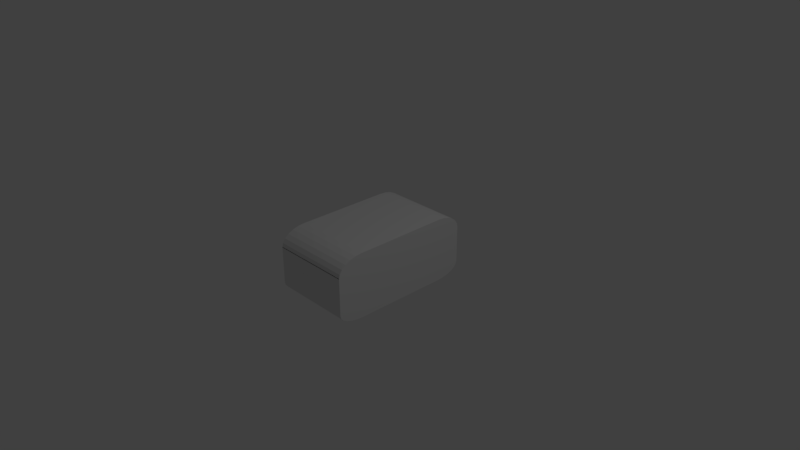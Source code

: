 # Source: spaceShip-shield.blend  (saved by Blender 2.78.0; exported with 4.5.12 LTS)
import bpy
from mathutils import Matrix  # noqa: F401  (used for matrix-valued properties, if any)

bpy.ops.wm.read_factory_settings(use_empty=True)
scene = bpy.context.scene
scene.name = 'Scene'

# ---- collections
col_collection_1 = bpy.data.collections.new('Collection 1'); scene.collection.children.link(col_collection_1)

# ---- materials (node trees are filled in below, after node groups)
mat_forceshieldmaterial = bpy.data.materials.new('ForceShieldMaterial')
mat_forceshieldmaterial.alpha_threshold = 0.0
mat_forceshieldmaterial.use_transparent_shadow = False
mat_forceshieldmaterial.roughness = 0.5

# ---- material node trees

# ---- world
world_world = bpy.data.worlds.new('World'); scene.world = world_world
world_world.color = (0.05088, 0.05088, 0.05088)
world_world.use_sun_shadow = False
world_world.sun_shadow_jitter_overblur = 0.0
world_world.cycles.sampling_method = 'MANUAL'

# ---- cameras
cam_camera = bpy.data.cameras.new('Camera')
cam_camera.clip_end = 100.0
cam_camera.lens = 35.0
cam_camera.sensor_width = 32.0
cam_camera.sensor_height = 18.0
cam_camera.ortho_scale = 7.314
cam_camera.dof.focus_distance = 0.0
cam_camera.dof.aperture_fstop = 128.0

# ---- lights
light_lamp = bpy.data.lights.new('Lamp', 'POINT')
light_lamp.transmission_factor = 0.0
light_lamp.cutoff_distance = 30.0
light_lamp.energy = 100.0
light_lamp.shadow_buffer_clip_start = 1.001
light_lamp.shadow_soft_size = 0.1
light_lamp.shadow_maximum_resolution = 0.006
light_lamp.use_absolute_resolution = True

# ---- meshes
me_cube_008 = bpy.data.meshes.new('Cube.008')
me_cube_008.from_pydata([(0.5505, -0.9524, 0.226), (0.5505, -0.9524, 0.2326), (0.5511, 1.057, 0.02922), (0.5505, 1.056, 0.02866), (0.5505, -0.9524, 0.02866), (0.5505, 0.7043, 0.4457), (0.5505, 0.3571, 0.4457), (0.5505, 0.0217, 0.4457), (0.5505, -0.2993, 0.4457), (0.5505, 1.056, 0.226), (0.5505, -0.601, 0.4457), (0.5505, 0.7952, 0.4382), (0.5505, 0.88, 0.4163), (0.5505, 0.9527, 0.3813), (0.5505, 1.009, 0.3359), (0.5505, 1.044, 0.2829), (0.5505, -0.9405, 0.2829), (0.5505, -0.9054, 0.3359), (0.5505, -0.8495, 0.3813), (0.5505, -0.7767, 0.4163), (0.5505, -0.692, 0.4382), (0.5511, -0.9515, 0.02922), (0.5511, -0.9515, -0.1237), (0.5511, 1.057, -0.2767), (0.5511, 0.05256, -0.4414), (0.5511, 0.3789, -0.4414), (0.5511, -0.6001, -0.4414), (0.5511, -0.2738, -0.4414), (0.5511, -0.9515, -0.2767), (0.5511, 0.7052, -0.4414), (0.5511, -0.691, -0.4358), (0.5511, -0.7758, -0.4194), (0.5511, -0.8486, -0.3932), (0.5511, -0.9044, -0.3591), (0.5511, -0.9395, -0.3193), (0.5511, 1.045, -0.3193), (0.5511, 1.01, -0.3591), (0.5511, 0.9537, -0.3932), (0.5511, 0.8809, -0.4194), (0.5511, 0.7962, -0.4358), (-0.5511, -0.9524, 0.226), (-0.5511, -0.9524, 0.2326), (-0.5505, 1.057, 0.02922), (-0.5511, 1.056, 0.02866), (-0.5511, -0.9524, 0.02866), (-0.5511, 0.7043, 0.4457), (-0.5511, 0.3571, 0.4457), (-0.5511, 0.0217, 0.4457), (-0.5511, -0.2993, 0.4457), (-0.5511, 1.056, 0.226), (-0.5511, -0.601, 0.4457), (-0.5511, 0.7952, 0.4382), (-0.5511, 0.88, 0.4163), (-0.5511, 0.9527, 0.3813), (-0.5511, 1.009, 0.3359), (-0.5511, 1.044, 0.2829), (-0.5511, -0.9405, 0.2829), (-0.5511, -0.9054, 0.3359), (-0.5511, -0.8495, 0.3813), (-0.5511, -0.7767, 0.4163), (-0.5511, -0.692, 0.4382), (-0.5505, -0.9515, 0.02922), (-0.5505, -0.9515, -0.1237), (-0.5505, 1.057, -0.2767), (-0.5505, 0.05256, -0.4414), (-0.5505, 0.3789, -0.4414), (-0.5505, -0.6001, -0.4414), (-0.5505, -0.2738, -0.4414), (-0.5505, -0.9515, -0.2767), (-0.5505, 0.7052, -0.4414), (-0.5505, -0.691, -0.4358), (-0.5505, -0.7758, -0.4194), (-0.5505, -0.8486, -0.3932), (-0.5505, -0.9044, -0.3591), (-0.5505, -0.9395, -0.3193), (-0.5505, 1.045, -0.3193), (-0.5505, 1.01, -0.3591), (-0.5505, 0.9537, -0.3932), (-0.5505, 0.8809, -0.4194), (-0.5505, 0.7962, -0.4358)], [], [(0, 1, 4, 21, 22, 28, 34, 33, 32, 31, 30, 26, 27, 24, 25, 29, 39, 38, 37, 36, 35, 23, 2, 3, 9, 15, 14, 13, 12, 11, 5, 6, 7, 8, 10, 20, 19, 18, 17, 16), (33, 34, 74, 73), (69, 65, 64, 67, 66, 70, 71, 72, 73, 74, 68, 62, 61, 44, 41, 40, 56, 57, 58, 59, 60, 50, 48, 47, 46, 45, 51, 52, 53, 54, 55, 49, 43, 42, 63, 75, 76, 77, 78, 79), (35, 36, 76, 75), (5, 11, 51, 45), (28, 22, 62, 68), (18, 19, 59, 58), (4, 1, 41, 44), (13, 14, 54, 53), (36, 37, 77, 76), (39, 29, 69, 79), (31, 32, 72, 71), (21, 4, 44, 61), (14, 15, 55, 54), (16, 17, 57, 56), (9, 3, 43, 49), (23, 35, 75, 63), (24, 27, 67, 64), (17, 18, 58, 57), (3, 2, 42, 43), (20, 10, 50, 60), (12, 13, 53, 52), (38, 39, 79, 78), (30, 31, 71, 70), (22, 21, 61, 62), (25, 24, 64, 65), (0, 16, 56, 40), (7, 6, 46, 47), (34, 28, 68, 74), (27, 26, 66, 67), (19, 20, 60, 59), (11, 12, 52, 51), (29, 25, 65, 69), (1, 0, 40, 41), (6, 5, 45, 46), (37, 38, 78, 77), (26, 30, 70, 66), (32, 33, 73, 72), (15, 9, 49, 55), (8, 7, 47, 48), (2, 23, 63, 42), (10, 8, 48, 50)])
_uv = me_cube_008.uv_layers.new(name='UVMap')
_uv.uv.foreach_set('vector', [0.0004117, 0.1526, 0.000353, 0.1768, 4.932e-05, 0.1285, 0.0004702, 0.1286, 0.0004709, 0.1099, 0.0004716, 0.09118, 0.001204, 0.08597, 0.003349, 0.08111, 0.006763, 0.07694, 0.01121, 0.07374, 0.01639, 0.07173, 0.02195, 0.07104, 0.04189, 0.07105, 0.06183, 0.07105, 0.08178, 0.07105, 0.1017, 0.07105, 0.1073, 0.07173, 0.1125, 0.07375, 0.1169, 0.07695, 0.1203, 0.08112, 0.1225, 0.08597, 0.1232, 0.09118, 0.1238, 0.1286, 0.1231, 0.1285, 0.1231, 0.1526, 0.1224, 0.1596, 0.1203, 0.1661, 0.1168, 0.1716, 0.1124, 0.1759, 0.1072, 0.1786, 0.1017, 0.1795, 0.08044, 0.1795, 0.05994, 0.1795, 0.04033, 0.1795, 0.02189, 0.1795, 0.01633, 0.1786, 0.01115, 0.1759, 0.006702, 0.1716, 0.003289, 0.1661, 0.001143, 0.1596, 0.2545, 0.2084, 0.2492, 0.2084, 0.2492, 0.1796, 0.2545, 0.1796, 0.9855, 0.07095, 0.9725, 0.07095, 0.9594, 0.07095, 0.9464, 0.07095, 0.9333, 0.07095, 0.9297, 0.0705, 0.9263, 0.06918, 0.9234, 0.06709, 0.9212, 0.06436, 0.9198, 0.06119, 0.9193, 0.05778, 0.9193, 0.04556, 0.9193, 0.03333, 0.919, 0.03364, 4.932e-05, 0.01207, 0.9193, 0.0176, 0.9197, 0.01306, 0.9211, 0.008826, 0.9234, 0.00519, 0.9263, 0.002401, 0.9297, 0.0006474, 0.9333, 4.932e-05, 0.9454, 4.932e-05, 0.9582, 4.935e-05, 0.9716, 4.934e-05, 0.9855, 4.934e-05, 0.9891, 0.0006474, 0.9925, 0.002401, 0.9954, 0.005191, 0.9976, 0.008826, 0.999, 0.01306, 0.9995, 0.0176, 0.9995, 0.03338, 1.0, 0.03289, 0.9995, 0.05778, 0.9991, 0.06119, 0.9977, 0.06436, 0.9954, 0.06709, 0.9925, 0.06918, 0.9891, 0.0705, 0.3836, 0.2084, 0.3783, 0.2084, 0.3783, 0.1796, 0.3836, 0.1796, 0.06263, 0.2084, 0.057, 0.2084, 0.057, 0.1796, 0.06263, 0.1796, 0.244, 0.2084, 0.2253, 0.2084, 0.2253, 0.1796, 0.244, 0.1796, 0.16, 0.2084, 0.1538, 0.2084, 0.1538, 0.1796, 0.16, 0.1796, 0.2061, 0.2084, 0.1811, 0.2084, 0.1811, 0.1796, 0.2061, 0.1796, 0.045, 0.2084, 0.03848, 0.2084, 0.03848, 0.1796, 0.045, 0.1796, 0.3783, 0.2084, 0.3729, 0.2084, 0.3729, 0.1796, 0.3783, 0.1796, 0.3619, 0.2084, 0.3563, 0.2084, 0.3563, 0.1796, 0.3619, 0.1796, 0.2654, 0.2084, 0.2599, 0.2084, 0.2599, 0.1796, 0.2654, 0.1796, 0.2066, 0.2084, 0.2061, 0.2084, 0.2061, 0.1796, 0.2066, 0.1796, 0.03848, 0.2084, 0.03166, 0.2084, 0.03166, 0.1796, 0.03848, 0.1796, 0.1734, 0.2084, 0.1665, 0.2084, 0.1665, 0.1796, 0.1734, 0.1796, 0.02467, 0.2084, 0.0005525, 0.2084, 0.0005526, 0.1796, 0.02467, 0.1796, 0.3889, 0.2084, 0.3836, 0.2084, 0.3836, 0.1796, 0.3889, 0.1796, 0.3164, 0.2084, 0.2965, 0.2084, 0.2965, 0.1796, 0.3164, 0.1796, 0.1665, 0.2084, 0.16, 0.2084, 0.16, 0.1796, 0.1665, 0.1796, 0.0005525, 0.2084, 4.932e-05, 0.2085, 4.953e-05, 0.1797, 0.0005526, 0.1796, 0.148, 0.2084, 0.1424, 0.2084, 0.1424, 0.1796, 0.148, 0.1796, 0.05116, 0.2084, 0.045, 0.2084, 0.045, 0.1796, 0.05116, 0.1796, 0.3675, 0.2084, 0.3619, 0.2084, 0.3619, 0.1796, 0.3675, 0.1796, 0.2709, 0.2084, 0.2654, 0.2084, 0.2654, 0.1796, 0.2709, 0.1796, 0.2253, 0.2084, 0.2066, 0.2084, 0.2066, 0.1796, 0.2253, 0.1796, 0.3364, 0.2084, 0.3164, 0.2084, 0.3164, 0.1796, 0.3364, 0.1796, 0.1803, 0.2084, 0.1734, 0.2084, 0.1734, 0.1796, 0.1803, 0.1796, 0.1043, 0.2084, 0.08384, 0.2084, 0.08384, 0.1796, 0.1043, 0.1796, 0.2492, 0.2084, 0.244, 0.2084, 0.244, 0.1796, 0.2492, 0.1796, 0.2965, 0.2084, 0.2765, 0.2084, 0.2765, 0.1796, 0.2965, 0.1796, 0.1538, 0.2084, 0.148, 0.2084, 0.148, 0.1796, 0.1538, 0.1796, 0.057, 0.2084, 0.05116, 0.2084, 0.05116, 0.1796, 0.057, 0.1796, 0.3563, 0.2084, 0.3364, 0.2084, 0.3364, 0.1796, 0.3563, 0.1796, 0.1811, 0.2084, 0.1803, 0.2084, 0.1803, 0.1796, 0.1811, 0.1796, 0.08384, 0.2084, 0.06263, 0.2084, 0.06263, 0.1796, 0.08384, 0.1796, 0.3729, 0.2084, 0.3675, 0.2084, 0.3675, 0.1796, 0.3729, 0.1796, 0.2765, 0.2084, 0.2709, 0.2084, 0.2709, 0.1796, 0.2765, 0.1796, 0.2599, 0.2084, 0.2545, 0.2084, 0.2545, 0.1796, 0.2599, 0.1796, 0.03166, 0.2084, 0.02467, 0.2084, 0.02467, 0.1796, 0.03166, 0.1796, 0.124, 0.2084, 0.1043, 0.2084, 0.1043, 0.1796, 0.124, 0.1796, 0.4263, 0.2084, 0.3889, 0.2084, 0.3889, 0.1796, 0.4263, 0.1796, 0.1424, 0.2084, 0.124, 0.2084, 0.124, 0.1796, 0.1424, 0.1796])
me_cube_008.materials.append(mat_forceshieldmaterial)
me_cube_008.use_remesh_preserve_volume = False
me_cube_008.use_remesh_preserve_attributes = False
me_cube_008.use_mirror_vertex_groups = False
me_cube_008.update()

# ---- objects
ob_forcefields = bpy.data.objects.new('forceFields', me_cube_008)
ob_lamp = bpy.data.objects.new('Lamp', light_lamp)
ob_camera = bpy.data.objects.new('Camera', cam_camera)

# ---- transforms, parenting, visibility, modifiers, constraints
ob_forcefields.location = (0.0, 0.0, 0.0)
ob_forcefields.lock_rotations_4d = False
ob_forcefields.empty_display_type = 'ARROWS'
ob_forcefields.lineart.crease_threshold = 0.0
ob_lamp.location = (4.076, 1.005, 5.904)
ob_lamp.rotation_euler = (0.6503, 0.05522, 1.866)
ob_lamp.lock_rotations_4d = False
ob_lamp.empty_display_type = 'ARROWS'
ob_lamp.color = (0.0, 0.0, 0.0, 0.0)
ob_lamp.lineart.crease_threshold = 0.0
ob_camera.location = (7.481, -6.508, 5.344)
ob_camera.rotation_euler = (1.109, 0.0, 0.8149)
ob_camera.lock_rotations_4d = False
ob_camera.empty_display_type = 'ARROWS'
ob_camera.color = (0.0, 0.0, 0.0, 0.0)
ob_camera.display_type = 'WIRE'
ob_camera.lineart.crease_threshold = 0.0

# ---- collection membership
col_collection_1.objects.link(ob_forcefields)
col_collection_1.objects.link(ob_lamp)
col_collection_1.objects.link(ob_camera)

# ---- scene / render settings (as saved in the file)
scene.camera = ob_camera
scene.frame_start = 1; scene.frame_end = 250; scene.frame_set(1)
scene.render.engine = 'BLENDER_EEVEE_NEXT'
scene.render.resolution_percentage = 50
scene.render.dither_intensity = 0.0
scene.cycles.use_denoising = False
scene.cycles.samples = 128
scene.cycles.sampling_pattern = 'TABULATED_SOBOL'
scene.cycles.light_sampling_threshold = 0.0
scene.cycles.use_adaptive_sampling = False
scene.cycles.use_light_tree = False
scene.cycles.blur_glossy = 0.0
scene.cycles.sample_clamp_indirect = 0.0
scene.view_settings.view_transform = 'Standard'
bpy.context.view_layer.update()
